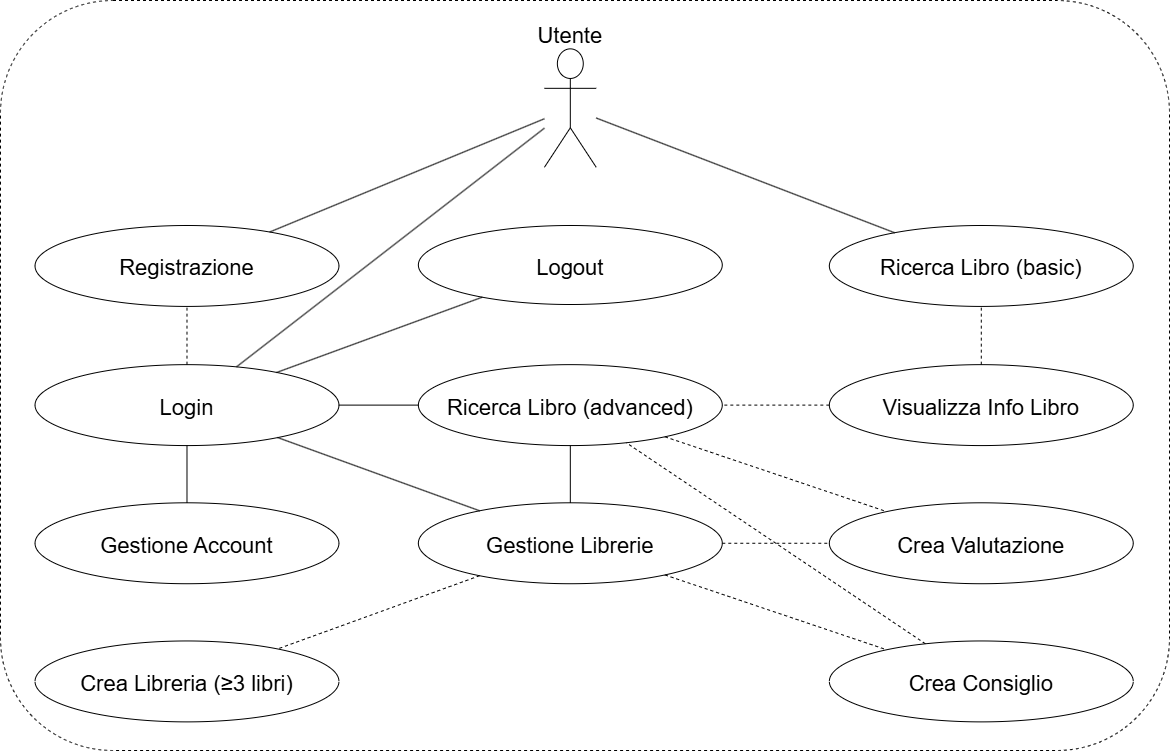

The diagram above was exported from draw.io. Its source (the exported page's mxGraphModel, read from the mxfile embedded in the PNG):
<mxGraphModel dx="2658" dy="1031" grid="1" gridSize="10" guides="1" tooltips="1" connect="1" arrows="1" fold="1" page="1" pageScale="1" pageWidth="1169" pageHeight="827" math="0" shadow="0">
  <root>
    <mxCell id="0" />
    <mxCell id="1" parent="0" />
    <mxCell id="JInD9uVPWBN9ZQfn6Kv6-13" value="" style="group" vertex="1" connectable="0" parent="1">
      <mxGeometry x="-1169" y="38" width="1169" height="750" as="geometry" />
    </mxCell>
    <mxCell id="system" value="" style="shape=rectangle;rounded=1;whiteSpace=wrap;html=1;dashed=1;movable=1;resizable=1;rotatable=1;deletable=1;editable=1;locked=0;connectable=1;" parent="JInD9uVPWBN9ZQfn6Kv6-13" vertex="1">
      <mxGeometry width="1169" height="750" as="geometry" />
    </mxCell>
    <mxCell id="uc50" value="Crea Consiglio" style="ellipse;movable=1;resizable=1;rotatable=1;deletable=1;editable=1;locked=0;connectable=1;fontSize=22;" parent="JInD9uVPWBN9ZQfn6Kv6-13" vertex="1">
      <mxGeometry x="828.8330871491877" y="640.4605263157895" width="303.90546528803543" height="80.92105263157895" as="geometry" />
    </mxCell>
    <mxCell id="uc40" value="Crea Valutazione" style="ellipse;movable=1;resizable=1;rotatable=1;deletable=1;editable=1;locked=0;connectable=1;fontSize=22;" parent="JInD9uVPWBN9ZQfn6Kv6-13" vertex="1">
      <mxGeometry x="828.8330871491877" y="502.3026315789474" width="303.90546528803543" height="80.92105263157895" as="geometry" />
    </mxCell>
    <mxCell id="JInD9uVPWBN9ZQfn6Kv6-6" value="Visualizza Info Libro" style="ellipse;movable=1;resizable=1;rotatable=1;deletable=1;editable=1;locked=0;connectable=1;fontSize=22;" vertex="1" parent="JInD9uVPWBN9ZQfn6Kv6-13">
      <mxGeometry x="828.8330871491877" y="364.14473684210526" width="303.90546528803543" height="80.92105263157895" as="geometry" />
    </mxCell>
    <mxCell id="uc20" value="Ricerca Libro (basic)" style="ellipse;movable=1;resizable=1;rotatable=1;deletable=1;editable=1;locked=0;connectable=1;fontSize=22;" parent="JInD9uVPWBN9ZQfn6Kv6-13" vertex="1">
      <mxGeometry x="828.8330871491877" y="225" width="303.90546528803543" height="80.92105263157895" as="geometry" />
    </mxCell>
    <mxCell id="JInD9uVPWBN9ZQfn6Kv6-5" value="Ricerca Libro (advanced)" style="ellipse;movable=1;resizable=1;rotatable=1;deletable=1;editable=1;locked=0;connectable=1;fontSize=22;" vertex="1" parent="JInD9uVPWBN9ZQfn6Kv6-13">
      <mxGeometry x="417.8700147710488" y="364.14473684210526" width="303.90546528803543" height="80.92105263157895" as="geometry" />
    </mxCell>
    <mxCell id="uc31" value="Gestione Librerie" style="ellipse;movable=1;resizable=1;rotatable=1;deletable=1;editable=1;locked=0;connectable=1;fontSize=22;" parent="JInD9uVPWBN9ZQfn6Kv6-13" vertex="1">
      <mxGeometry x="417.8700147710488" y="502.3026315789474" width="303.90546528803543" height="80.92105263157895" as="geometry" />
    </mxCell>
    <mxCell id="uc30" value="Crea Libreria (≥3 libri)" style="ellipse;movable=1;resizable=1;rotatable=1;deletable=1;editable=1;locked=0;connectable=1;fontSize=22;" parent="JInD9uVPWBN9ZQfn6Kv6-13" vertex="1">
      <mxGeometry x="34.53471196454948" y="640.4605263157895" width="303.90546528803543" height="80.92105263157895" as="geometry" />
    </mxCell>
    <mxCell id="uc10" value="Gestione Account" style="ellipse;movable=1;resizable=1;rotatable=1;deletable=1;editable=1;locked=0;connectable=1;fontSize=22;" parent="JInD9uVPWBN9ZQfn6Kv6-13" vertex="1">
      <mxGeometry x="34.53471196454948" y="502.3026315789474" width="303.90546528803543" height="80.92105263157895" as="geometry" />
    </mxCell>
    <mxCell id="uc03" value="Login" style="ellipse;movable=1;resizable=1;rotatable=1;deletable=1;editable=1;locked=0;connectable=1;fontSize=22;" parent="JInD9uVPWBN9ZQfn6Kv6-13" vertex="1">
      <mxGeometry x="34.53471196454948" y="364.14473684210526" width="303.90546528803543" height="80.92105263157895" as="geometry" />
    </mxCell>
    <mxCell id="uc02" value="Registrazione" style="ellipse;movable=1;resizable=1;rotatable=1;deletable=1;editable=1;locked=0;connectable=1;fontSize=22;" parent="JInD9uVPWBN9ZQfn6Kv6-13" vertex="1">
      <mxGeometry x="34.53471196454948" y="225" width="303.90546528803543" height="80.92105263157895" as="geometry" />
    </mxCell>
    <mxCell id="uc04" value="Logout" style="ellipse;movable=1;resizable=1;rotatable=1;deletable=1;editable=1;locked=0;connectable=1;fontSize=22;" parent="JInD9uVPWBN9ZQfn6Kv6-13" vertex="1">
      <mxGeometry x="417.8700147710488" y="225" width="303.90546528803543" height="79" as="geometry" />
    </mxCell>
    <mxCell id="actor_user" value="Utente" style="shape=umlActor;movable=1;resizable=1;rotatable=1;deletable=1;editable=1;locked=0;connectable=1;labelPosition=center;verticalLabelPosition=top;align=center;verticalAlign=bottom;fontSize=22;" parent="JInD9uVPWBN9ZQfn6Kv6-13" vertex="1">
      <mxGeometry x="543.9217134416543" y="48.35526315789474" width="51.80206794682423" height="118.42105263157895" as="geometry" />
    </mxCell>
    <mxCell id="edge10" style="endArrow=none;dashed=1;movable=1;resizable=1;rotatable=1;deletable=1;editable=1;locked=0;connectable=1;" parent="JInD9uVPWBN9ZQfn6Kv6-13" source="uc31" target="uc50" edge="1">
      <mxGeometry relative="1" as="geometry">
        <mxPoint x="-956.6115214180207" y="1681.6534335293152" as="sourcePoint" />
      </mxGeometry>
    </mxCell>
    <mxCell id="JInD9uVPWBN9ZQfn6Kv6-11" value="" style="endArrow=none;html=1;rounded=0;dashed=1;movable=1;resizable=1;rotatable=1;deletable=1;editable=1;locked=0;connectable=1;" edge="1" parent="JInD9uVPWBN9ZQfn6Kv6-13" source="uc50" target="JInD9uVPWBN9ZQfn6Kv6-5">
      <mxGeometry width="50" height="50" relative="1" as="geometry">
        <mxPoint x="-811.5657311669128" y="995.7236842105262" as="sourcePoint" />
        <mxPoint x="-725.2289512555392" y="897.0394736842105" as="targetPoint" />
      </mxGeometry>
    </mxCell>
    <mxCell id="edge9" style="endArrow=none;dashed=1;movable=1;resizable=1;rotatable=1;deletable=1;editable=1;locked=0;connectable=1;" parent="JInD9uVPWBN9ZQfn6Kv6-13" source="uc31" target="uc40" edge="1">
      <mxGeometry relative="1" as="geometry">
        <mxPoint x="-956.6115214180207" y="1653.830702011207" as="sourcePoint" />
      </mxGeometry>
    </mxCell>
    <mxCell id="JInD9uVPWBN9ZQfn6Kv6-10" value="" style="endArrow=none;html=1;rounded=0;dashed=1;movable=1;resizable=1;rotatable=1;deletable=1;editable=1;locked=0;connectable=1;" edge="1" parent="JInD9uVPWBN9ZQfn6Kv6-13" source="JInD9uVPWBN9ZQfn6Kv6-5" target="uc40">
      <mxGeometry width="50" height="50" relative="1" as="geometry">
        <mxPoint x="-733.8626292466764" y="1094.407894736842" as="sourcePoint" />
        <mxPoint x="-647.5258493353028" y="995.7236842105262" as="targetPoint" />
      </mxGeometry>
    </mxCell>
    <mxCell id="JInD9uVPWBN9ZQfn6Kv6-7" value="" style="endArrow=none;html=1;rounded=0;dashed=1;movable=1;resizable=1;rotatable=1;deletable=1;editable=1;locked=0;connectable=1;" edge="1" parent="JInD9uVPWBN9ZQfn6Kv6-13" source="JInD9uVPWBN9ZQfn6Kv6-6" target="uc20">
      <mxGeometry width="50" height="50" relative="1" as="geometry">
        <mxPoint x="-811.5657311669128" y="1212.828947368421" as="sourcePoint" />
        <mxPoint x="-725.2289512555392" y="1114.1447368421052" as="targetPoint" />
      </mxGeometry>
    </mxCell>
    <mxCell id="JInD9uVPWBN9ZQfn6Kv6-9" style="endArrow=none;dashed=1;movable=1;resizable=1;rotatable=1;deletable=1;editable=1;locked=0;connectable=1;" edge="1" parent="JInD9uVPWBN9ZQfn6Kv6-13" source="JInD9uVPWBN9ZQfn6Kv6-6" target="JInD9uVPWBN9ZQfn6Kv6-5">
      <mxGeometry relative="1" as="geometry">
        <mxPoint x="-932.437223042836" y="1035.1973684210525" as="sourcePoint" />
        <mxPoint x="-669.97341211226" y="1112.171052631579" as="targetPoint" />
      </mxGeometry>
    </mxCell>
    <mxCell id="JInD9uVPWBN9ZQfn6Kv6-4" value="" style="endArrow=none;html=1;rounded=0;movable=1;resizable=1;rotatable=1;deletable=1;editable=1;locked=0;connectable=1;" edge="1" parent="JInD9uVPWBN9ZQfn6Kv6-13" source="actor_user" target="uc20">
      <mxGeometry width="50" height="50" relative="1" as="geometry">
        <mxPoint x="-759.7636632200886" y="1054.9342105263158" as="sourcePoint" />
        <mxPoint x="-673.4268833087149" y="956.25" as="targetPoint" />
      </mxGeometry>
    </mxCell>
    <mxCell id="JInD9uVPWBN9ZQfn6Kv6-8" value="" style="endArrow=none;movable=1;resizable=1;rotatable=1;deletable=1;editable=1;locked=0;connectable=1;" edge="1" parent="JInD9uVPWBN9ZQfn6Kv6-13" source="uc03" target="JInD9uVPWBN9ZQfn6Kv6-5">
      <mxGeometry relative="1" as="geometry">
        <mxPoint x="-880.6351550960118" y="916.7763157894738" as="sourcePoint" />
        <mxPoint x="-618.1713441654357" y="993.75" as="targetPoint" />
      </mxGeometry>
    </mxCell>
    <mxCell id="JInD9uVPWBN9ZQfn6Kv6-12" value="" style="endArrow=none;html=1;rounded=0;movable=1;resizable=1;rotatable=1;deletable=1;editable=1;locked=0;connectable=1;" edge="1" parent="JInD9uVPWBN9ZQfn6Kv6-13" source="JInD9uVPWBN9ZQfn6Kv6-5" target="uc31">
      <mxGeometry width="50" height="50" relative="1" as="geometry">
        <mxPoint x="-777.0310192023634" y="1074.671052631579" as="sourcePoint" />
        <mxPoint x="-690.6942392909896" y="975.9868421052632" as="targetPoint" />
      </mxGeometry>
    </mxCell>
    <mxCell id="edge8" style="endArrow=none;movable=1;resizable=1;rotatable=1;deletable=1;editable=1;locked=0;connectable=1;" parent="JInD9uVPWBN9ZQfn6Kv6-13" source="uc03" target="uc31" edge="1">
      <mxGeometry relative="1" as="geometry">
        <mxPoint x="-956.6115214180207" y="1646.6855020825822" as="sourcePoint" />
      </mxGeometry>
    </mxCell>
    <mxCell id="edge7" style="endArrow=none;dashed=1;movable=1;resizable=1;rotatable=1;deletable=1;editable=1;locked=0;connectable=1;" parent="JInD9uVPWBN9ZQfn6Kv6-13" source="uc31" target="uc30" edge="1">
      <mxGeometry relative="1" as="geometry">
        <mxPoint x="-956.6115214180207" y="1639.553015240978" as="sourcePoint" />
      </mxGeometry>
    </mxCell>
    <mxCell id="edge5" style="endArrow=none;movable=1;resizable=1;rotatable=1;deletable=1;editable=1;locked=0;connectable=1;" parent="JInD9uVPWBN9ZQfn6Kv6-13" source="uc03" target="uc10" edge="1">
      <mxGeometry relative="1" as="geometry">
        <mxPoint x="-985.102658788774" y="1728.9473684210525" as="sourcePoint" />
      </mxGeometry>
    </mxCell>
    <mxCell id="edge3" style="endArrow=none;movable=1;resizable=1;rotatable=1;deletable=1;editable=1;locked=0;connectable=1;" parent="JInD9uVPWBN9ZQfn6Kv6-13" source="actor_user" target="uc03" edge="1">
      <mxGeometry relative="1" as="geometry" />
    </mxCell>
    <mxCell id="JInD9uVPWBN9ZQfn6Kv6-3" value="" style="endArrow=none;html=1;rounded=0;dashed=1;movable=1;resizable=1;rotatable=1;deletable=1;editable=1;locked=0;connectable=1;" edge="1" parent="JInD9uVPWBN9ZQfn6Kv6-13" source="uc03" target="uc02">
      <mxGeometry width="50" height="50" relative="1" as="geometry">
        <mxPoint x="-1013.5937961595274" y="1018.4210526315791" as="sourcePoint" />
        <mxPoint x="-927.2570162481536" y="919.7368421052632" as="targetPoint" />
      </mxGeometry>
    </mxCell>
    <mxCell id="edge4" style="endArrow=none;movable=1;resizable=1;rotatable=1;deletable=1;editable=1;locked=0;connectable=1;" parent="JInD9uVPWBN9ZQfn6Kv6-13" source="uc03" target="uc04" edge="1">
      <mxGeometry relative="1" as="geometry">
        <mxPoint x="-985.102658788774" y="1607.5657894736842" as="sourcePoint" />
      </mxGeometry>
    </mxCell>
    <mxCell id="edge2" style="endArrow=none;movable=1;resizable=1;rotatable=1;deletable=1;editable=1;locked=0;connectable=1;" parent="JInD9uVPWBN9ZQfn6Kv6-13" source="actor_user" target="uc02" edge="1">
      <mxGeometry relative="1" as="geometry" />
    </mxCell>
  </root>
</mxGraphModel>